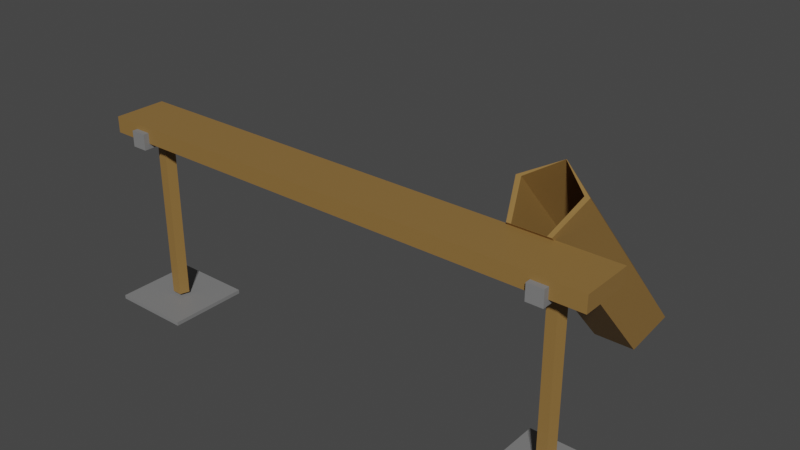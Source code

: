 # Source: beam1.blend  (saved by Blender 2.80.75; exported with 4.5.12 LTS)
import bpy
from mathutils import Matrix  # noqa: F401  (used for matrix-valued properties, if any)

bpy.ops.wm.read_factory_settings(use_empty=True)
scene = bpy.context.scene
scene.name = 'Scene'

# ---- collections
col_collection = bpy.data.collections.new('Collection'); scene.collection.children.link(col_collection)

# ---- materials (node trees are filled in below, after node groups)
mat_material_001 = bpy.data.materials.new('Material.001')
mat_material_001.use_transparent_shadow = False
mat_material_002 = bpy.data.materials.new('Material.002')
mat_material_002.use_transparent_shadow = False

# ---- material node trees
mat_material_001.use_nodes = True; mat_material_001.node_tree.nodes.clear()
_N = mat_material_001.node_tree.nodes; _L = mat_material_001.node_tree.links
n0 = _N.new('ShaderNodeOutputMaterial'); n0.name = 'Material Output'; n0.location = (300, 300)
n1 = _N.new('ShaderNodeBsdfPrincipled'); n1.name = 'Principled BSDF'; n1.location = (10, 300)
n1.distribution = 'GGX'
n1.subsurface_method = 'BURLEY'
n1.inputs[0].default_value = (0.275, 0.1546, 0.0443, 1.0)
n1.inputs[3].default_value = 1.45
n1.inputs[27].default_value = (0.0, 0.0, 0.0, 1.0)
n1.inputs[28].default_value = 1.0
_L.new(n1.outputs[0], n0.inputs[0])
n0.is_active_output = True
mat_material_002.use_nodes = True; mat_material_002.node_tree.nodes.clear()
_N = mat_material_002.node_tree.nodes; _L = mat_material_002.node_tree.links
n0 = _N.new('ShaderNodeOutputMaterial'); n0.name = 'Material Output'; n0.location = (300, 300)
n1 = _N.new('ShaderNodeBsdfPrincipled'); n1.name = 'Principled BSDF'; n1.location = (10, 300)
n1.distribution = 'GGX'
n1.subsurface_method = 'BURLEY'
n1.inputs[0].default_value = (0.214, 0.214, 0.214, 1.0)
n1.inputs[3].default_value = 1.45
n1.inputs[27].default_value = (0.0, 0.0, 0.0, 1.0)
n1.inputs[28].default_value = 1.0
_L.new(n1.outputs[0], n0.inputs[0])
n0.is_active_output = True

# ---- world
world_world = bpy.data.worlds.new('World'); scene.world = world_world
world_world.use_nodes = True; world_world.node_tree.nodes.clear()
_N = world_world.node_tree.nodes; _L = world_world.node_tree.links
n0 = _N.new('ShaderNodeOutputWorld'); n0.name = 'World Output'; n0.location = (300, 300)
n1 = _N.new('ShaderNodeBackground'); n1.name = 'Background'; n1.location = (10, 300)
n1.inputs[0].default_value = (0.05088, 0.05088, 0.05088, 1.0)
_L.new(n1.outputs[0], n0.inputs[0])
n0.is_active_output = True
world_world.color = (0.05088, 0.05088, 0.05088)
world_world.use_sun_shadow = False
world_world.sun_shadow_jitter_overblur = 0.0

# ---- meshes
me_cube_001 = bpy.data.meshes.new('Cube.001')
me_cube_001.from_pydata([(-1.0, -1.0, 2.141), (-1.0, -1.0, -2.141), (-1.0, 1.0, 2.141), (-1.0, 1.0, -2.141), (1.0, -1.0, 2.141), (1.0, -1.0, -2.141), (1.0, 1.0, 2.141), (1.0, 1.0, -2.141), (0.8774, 1.21, -0.6984), (0.8774, 1.21, 3.525), (0.8774, -1.21, -0.6984), (0.8774, -1.21, 3.525), (0.8152, 1.21, -0.6984), (0.8152, 1.21, 3.525), (0.8152, -1.21, -0.6984), (0.8152, -1.21, 3.525), (-0.8916, -1.21, 3.525), (-0.8916, -1.21, -0.6984), (-0.8916, 1.21, 3.525), (-0.8916, 1.21, -0.6984), (-0.8294, -1.21, 3.525), (-0.8294, -1.21, -0.6984), (-0.8294, 1.21, 3.525), (-0.8294, 1.21, -0.6984), (-0.8609, 0.3214, 2.82), (-0.8609, 0.3214, 48.03), (-0.8297, 0.09933, 2.82), (-0.8297, 0.09933, 48.03), (-0.8416, -0.26, 2.82), (-0.8416, -0.26, 48.03), (-0.8802, -0.26, 2.82), (-0.8802, -0.26, 48.03), (-0.8921, 0.09933, 2.82), (-0.8921, 0.09933, 48.03), (0.8463, 0.3214, 2.82), (0.8463, 0.3214, 48.03), (0.8775, 0.09933, 2.82), (0.8775, 0.09933, 48.03), (0.8656, -0.26, 2.82), (0.8656, -0.26, 48.03), (0.827, -0.26, 2.82), (0.827, -0.26, 48.03), (0.8151, 0.09933, 2.82), (0.8151, 0.09933, 48.03), (-1.02, -1.546, 49.92), (-1.02, -1.546, 48.88), (-1.02, 1.546, 49.92), (-1.02, 1.546, 48.88), (-0.7039, -1.546, 49.92), (-0.7039, -1.546, 48.88), (-0.7039, 1.546, 49.92), (-0.7039, 1.546, 48.88), (0.6874, -1.546, 49.92), (0.6874, -1.546, 48.88), (0.6874, 1.546, 49.92), (0.6874, 1.546, 48.88), (1.003, -1.546, 49.92), (1.003, -1.546, 48.88), (1.003, 1.546, 49.92), (1.003, 1.546, 48.88)], [], [(0, 1, 3, 2), (2, 3, 7, 6), (6, 7, 5, 4), (4, 5, 1, 0), (2, 6, 4, 0), (7, 3, 1, 5), (8, 9, 11, 10), (10, 11, 15, 14), (14, 15, 13, 12), (12, 13, 9, 8), (10, 14, 12, 8), (15, 11, 9, 13), (16, 17, 19, 18), (18, 19, 23, 22), (22, 23, 21, 20), (20, 21, 17, 16), (18, 22, 20, 16), (23, 19, 17, 21), (24, 25, 27, 26), (26, 27, 29, 28), (28, 29, 31, 30), (27, 25, 33, 31, 29), (30, 31, 33, 32), (32, 33, 25, 24), (24, 26, 28, 30, 32), (34, 35, 37, 36), (36, 37, 39, 38), (38, 39, 41, 40), (37, 35, 43, 41, 39), (40, 41, 43, 42), (42, 43, 35, 34), (34, 36, 38, 40, 42), (44, 45, 47, 46), (46, 47, 51, 50), (50, 51, 49, 48), (48, 49, 45, 44), (46, 50, 48, 44), (51, 47, 45, 49), (52, 53, 55, 54), (54, 55, 59, 58), (58, 59, 57, 56), (56, 57, 53, 52), (54, 58, 56, 52), (59, 55, 53, 57)])
me_cube_001.polygons.foreach_set('material_index', [0, 0, 0, 0, 0, 0, 1, 1, 1, 1, 1, 1, 1, 1, 1, 1, 1, 1, 0, 0, 0, 0, 0, 0, 0, 0, 0, 0, 0, 0, 0, 0, 1, 1, 1, 1, 1, 1, 1, 1, 1, 1, 1, 1])
_uv = me_cube_001.uv_layers.new(name='UVMap')
_uv.uv.foreach_set('vector', [0.375, 0.0, 0.625, 0.0, 0.625, 0.25, 0.375, 0.25, 0.375, 0.25, 0.625, 0.25, 0.625, 0.5, 0.375, 0.5, 0.375, 0.5, 0.625, 0.5, 0.625, 0.75, 0.375, 0.75, 0.375, 0.75, 0.625, 0.75, 0.625, 1.0, 0.375, 1.0, 0.125, 0.5, 0.375, 0.5, 0.375, 0.75, 0.125, 0.75, 0.625, 0.5, 0.875, 0.5, 0.875, 0.75, 0.625, 0.75, 0.375, 0.0, 0.625, 0.0, 0.625, 0.25, 0.375, 0.25, 0.375, 0.25, 0.625, 0.25, 0.625, 0.5, 0.375, 0.5, 0.375, 0.5, 0.625, 0.5, 0.625, 0.75, 0.375, 0.75, 0.375, 0.75, 0.625, 0.75, 0.625, 1.0, 0.375, 1.0, 0.125, 0.5, 0.375, 0.5, 0.375, 0.75, 0.125, 0.75, 0.625, 0.5, 0.875, 0.5, 0.875, 0.75, 0.625, 0.75, 0.375, 0.0, 0.625, 0.0, 0.625, 0.25, 0.375, 0.25, 0.375, 0.25, 0.625, 0.25, 0.625, 0.5, 0.375, 0.5, 0.375, 0.5, 0.625, 0.5, 0.625, 0.75, 0.375, 0.75, 0.375, 0.75, 0.625, 0.75, 0.625, 1.0, 0.375, 1.0, 0.125, 0.5, 0.375, 0.5, 0.375, 0.75, 0.125, 0.75, 0.625, 0.5, 0.875, 0.5, 0.875, 0.75, 0.625, 0.75, 1.0, 0.5, 1.0, 1.0, 0.8, 1.0, 0.8, 0.5, 0.8, 0.5, 0.8, 1.0, 0.6, 1.0, 0.6, 0.5, 0.6, 0.5, 0.6, 1.0, 0.4, 1.0, 0.4, 0.5, 0.4783, 0.3242, 0.25, 0.49, 0.02175, 0.3242, 0.1089, 0.05584, 0.3911, 0.05584, 0.4, 0.5, 0.4, 1.0, 0.2, 1.0, 0.2, 0.5, 0.2, 0.5, 0.2, 1.0, 2.98e-08, 1.0, 2.98e-08, 0.5, 0.75, 0.49, 0.9783, 0.3242, 0.8911, 0.05584, 0.6089, 0.05584, 0.5217, 0.3242, 1.0, 0.5, 1.0, 1.0, 0.8, 1.0, 0.8, 0.5, 0.8, 0.5, 0.8, 1.0, 0.6, 1.0, 0.6, 0.5, 0.6, 0.5, 0.6, 1.0, 0.4, 1.0, 0.4, 0.5, 0.4783, 0.3242, 0.25, 0.49, 0.02175, 0.3242, 0.1089, 0.05584, 0.3911, 0.05584, 0.4, 0.5, 0.4, 1.0, 0.2, 1.0, 0.2, 0.5, 0.2, 0.5, 0.2, 1.0, 2.98e-08, 1.0, 2.98e-08, 0.5, 0.75, 0.49, 0.9783, 0.3242, 0.8911, 0.05584, 0.6089, 0.05584, 0.5217, 0.3242, 0.375, 0.0, 0.625, 0.0, 0.625, 0.25, 0.375, 0.25, 0.375, 0.25, 0.625, 0.25, 0.625, 0.5, 0.375, 0.5, 0.375, 0.5, 0.625, 0.5, 0.625, 0.75, 0.375, 0.75, 0.375, 0.75, 0.625, 0.75, 0.625, 1.0, 0.375, 1.0, 0.125, 0.5, 0.375, 0.5, 0.375, 0.75, 0.125, 0.75, 0.625, 0.5, 0.875, 0.5, 0.875, 0.75, 0.625, 0.75, 0.375, 0.0, 0.625, 0.0, 0.625, 0.25, 0.375, 0.25, 0.375, 0.25, 0.625, 0.25, 0.625, 0.5, 0.375, 0.5, 0.375, 0.5, 0.625, 0.5, 0.625, 0.75, 0.375, 0.75, 0.375, 0.75, 0.625, 0.75, 0.625, 1.0, 0.375, 1.0, 0.125, 0.5, 0.375, 0.5, 0.375, 0.75, 0.125, 0.75, 0.625, 0.5, 0.875, 0.5, 0.875, 0.75, 0.625, 0.75])
me_cube_001.materials.append(mat_material_001)
me_cube_001.materials.append(mat_material_002)
me_cube_001.use_remesh_preserve_volume = False
me_cube_001.use_remesh_preserve_attributes = False
me_cube_001.use_mirror_vertex_groups = False
me_cube_001.update()
me_cube_006 = bpy.data.meshes.new('Cube.006')
me_cube_006.from_pydata([(0.682, 2.757, -20.46), (0.8124, 8.037, 54.18), (0.8124, 2.061, -14.28), (0.7626, 6.91, 64.18), (0.7626, 0.9338, -4.284), (0.6014, 6.91, 64.18), (0.6014, 0.9338, -4.284), (0.5516, 8.037, 54.18), (0.5516, 2.061, -14.28), (0.682, 7.714, 36.32), (0.8124, 7.098, 43.43), (0.5516, 6.967, 41.92)], [], [(3, 4, 6, 5), (1, 10, 2, 4, 3), (5, 6, 8, 11, 7), (9, 11, 8, 0), (10, 9, 0, 2)])
_uv = me_cube_006.uv_layers.new(name='UVMap')
_uv.uv.foreach_set('vector', [0.6, 0.0, 0.6, 1.0, 0.4, 1.0, 0.4, 0.0, 0.8, 0.0, 0.8, 0.1571, 0.8, 1.0, 0.6, 1.0, 0.6, 0.0, 0.4, 0.0, 0.4, 1.0, 0.2, 1.0, 0.2, 0.1791, 0.2, 0.0, 2.98e-08, 0.1706, 0.2, 0.1791, 0.2, 1.0, 2.98e-08, 1.0, 0.8, 0.1571, 1.0, 0.1706, 1.0, 1.0, 0.8, 1.0])
me_cube_006.materials.append(mat_material_001)
me_cube_006.materials.append(mat_material_002)
me_cube_006.use_remesh_preserve_volume = False
me_cube_006.use_remesh_preserve_attributes = False
me_cube_006.use_mirror_vertex_groups = False
me_cube_006.update()

# ---- objects
ob_cube = bpy.data.objects.new('Cube', me_cube_001)
ob_cube_001 = bpy.data.objects.new('Cube.001', me_cube_006)

# ---- transforms, parenting, visibility, modifiers, constraints
ob_cube.location = (0.0, 0.0, 4.354)
ob_cube.scale = (6.334, 0.6467, -0.09247)
ob_cube.lineart.crease_threshold = 0.0
ob_cube_001.location = (0.0, -0.05792, 4.354)
ob_cube_001.scale = (6.334, 0.6467, -0.06415)
ob_cube_001.lineart.crease_threshold = 0.0
_m = ob_cube_001.modifiers.new('Solidify', 'SOLIDIFY')
_m.thickness = -0.02
_m.nonmanifold_thickness_mode = 'FIXED'
_m.nonmanifold_merge_threshold = 0.0003

# ---- collection membership
col_collection.objects.link(ob_cube)
col_collection.objects.link(ob_cube_001)

# ---- scene / render settings (as saved in the file)
scene.frame_start = 1; scene.frame_end = 250; scene.frame_set(1)
scene.render.engine = 'BLENDER_EEVEE_NEXT'
scene.cycles.use_denoising = False
scene.cycles.samples = 128
scene.cycles.sampling_pattern = 'TABULATED_SOBOL'
scene.cycles.use_adaptive_sampling = False
scene.cycles.use_light_tree = False
scene.view_settings.view_transform = 'Filmic'
bpy.context.view_layer.update()

# ---- added for rendering (the .blend has no active camera and no usable light): camera, sun
cam_auto = bpy.data.cameras.new('AutoCamera')
cam_auto.lens = 50.0
cam_auto.sensor_width = 36.0
cam_auto.clip_end = 1000.0
ob_auto_camera = bpy.data.objects.new('AutoCamera', cam_auto)
scene.collection.objects.link(ob_auto_camera)
ob_auto_camera.location = (14.1915, -15.0226, 14.0973)
ob_auto_camera.rotation_euler = (1.09748, -7.21219e-08, 0.694738)
scene.camera = ob_auto_camera
light_auto_sun = bpy.data.lights.new('AutoSun', 'SUN')
light_auto_sun.energy = 3.0
light_auto_sun.angle = 0.0523599
ob_auto_sun = bpy.data.objects.new('AutoSun', light_auto_sun)
scene.collection.objects.link(ob_auto_sun)
ob_auto_sun.rotation_euler = (0.872665, 0.174533, 0.523599)
bpy.context.view_layer.update()
